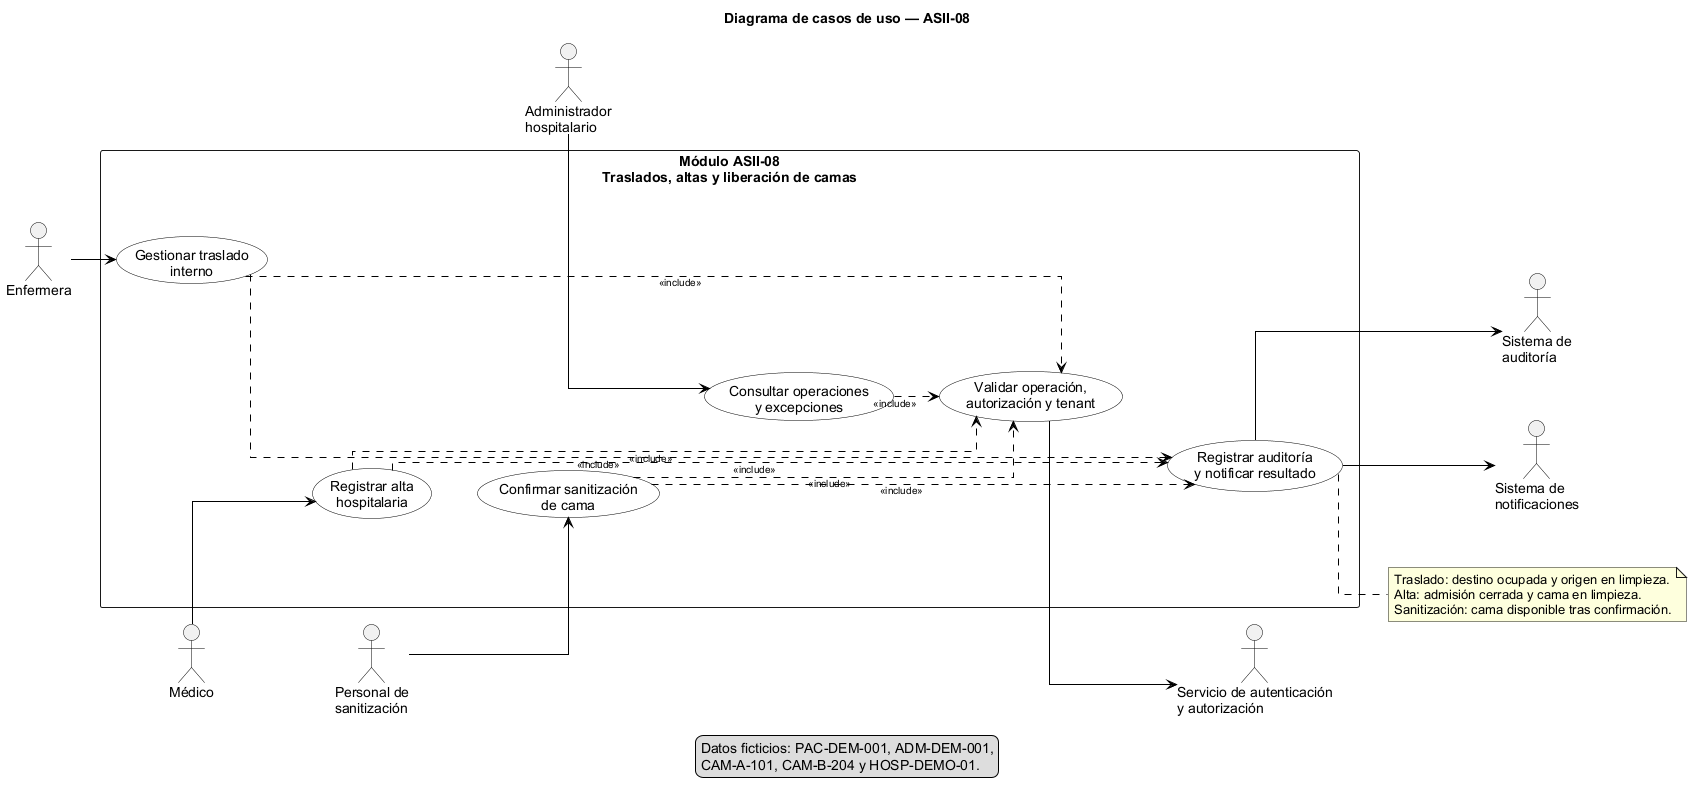

The diagram above was rendered by PlantUML. Its source (embedded in the PNG):
@startuml
title Diagrama de casos de uso — ASII-08
left to right direction

skinparam shadowing false
skinparam packageStyle rectangle
skinparam linetype ortho
skinparam defaultFontName Arial
skinparam nodesep 55
skinparam ranksep 45
skinparam ArrowFontSize 10

skinparam usecase {
  BackgroundColor White
  BorderColor Black
  ArrowColor Black
}

skinparam actor {
  BorderColor Black
  FontColor Black
}

actor Enfermera
actor Médico as Medico
actor "Personal de\nsanitización" as Sanitizacion
actor "Administrador\nhospitalario" as Admin

rectangle "Módulo ASII-08\nTraslados, altas y liberación de camas" {
  usecase "Gestionar traslado\ninterno" as UC_Traslado
  usecase "Registrar alta\nhospitalaria" as UC_Alta
  usecase "Confirmar sanitización\nde cama" as UC_Sanitizar
  usecase "Consultar operaciones\ny excepciones" as UC_Consultar

  usecase "Validar operación,\nautorización y tenant" as UC_Validar
  usecase "Registrar auditoría\ny notificar resultado" as UC_Resultado

  UC_Traslado -[hidden]down-> UC_Alta
  UC_Alta -[hidden]down-> UC_Sanitizar
  UC_Sanitizar -[hidden]down-> UC_Consultar
  UC_Validar -[hidden]down-> UC_Resultado
  UC_Traslado -[hidden]right-> UC_Validar
}

actor "Servicio de autenticación\ny autorización" as Autenticacion
actor "Sistema de\nauditoría" as Auditoria
actor "Sistema de\nnotificaciones" as Notificaciones

Enfermera --> UC_Traslado
Medico --> UC_Alta
Sanitizacion --> UC_Sanitizar
Admin --> UC_Consultar

UC_Traslado ..> UC_Validar : <<include>>
UC_Alta ..> UC_Validar : <<include>>
UC_Sanitizar ..> UC_Validar : <<include>>
UC_Consultar ..> UC_Validar : <<include>>

UC_Traslado ..> UC_Resultado : <<include>>
UC_Alta ..> UC_Resultado : <<include>>
UC_Sanitizar ..> UC_Resultado : <<include>>

UC_Validar --> Autenticacion
UC_Resultado --> Auditoria
UC_Resultado --> Notificaciones

note right of UC_Resultado
Traslado: destino ocupada y origen en limpieza.
Alta: admisión cerrada y cama en limpieza.
Sanitización: cama disponible tras confirmación.
end note

legend bottom
Datos ficticios: PAC-DEM-001, ADM-DEM-001,
CAM-A-101, CAM-B-204 y HOSP-DEMO-01.
endlegend
@enduml